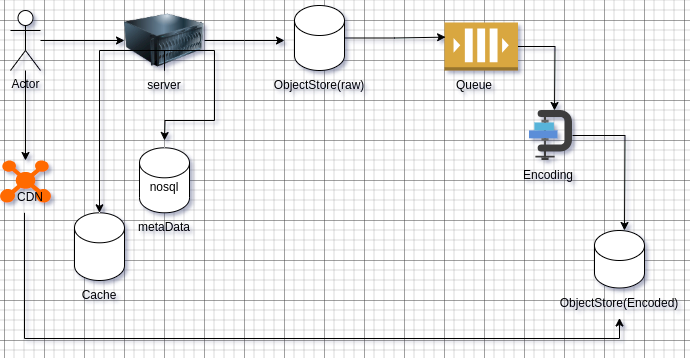

The diagram above was exported from draw.io. Its source (the exported page's mxGraphModel, read from the mxfile embedded in the PNG):
<mxGraphModel dx="1304" dy="573" grid="1" gridSize="10" guides="1" tooltips="1" connect="1" arrows="1" fold="1" page="1" pageScale="1" pageWidth="827" pageHeight="1169" math="0" shadow="0">
  <root>
    <mxCell id="0" />
    <mxCell id="1" parent="0" />
    <mxCell id="QkUiEaQa2FxFMzmWI65B-7" style="edgeStyle=orthogonalEdgeStyle;rounded=0;orthogonalLoop=1;jettySize=auto;html=1;" edge="1" parent="1" source="QkUiEaQa2FxFMzmWI65B-1" target="QkUiEaQa2FxFMzmWI65B-3">
      <mxGeometry relative="1" as="geometry" />
    </mxCell>
    <mxCell id="QkUiEaQa2FxFMzmWI65B-8" style="edgeStyle=orthogonalEdgeStyle;rounded=0;orthogonalLoop=1;jettySize=auto;html=1;entryX=0;entryY=0.5;entryDx=0;entryDy=0;" edge="1" parent="1" source="QkUiEaQa2FxFMzmWI65B-1" target="QkUiEaQa2FxFMzmWI65B-2">
      <mxGeometry relative="1" as="geometry" />
    </mxCell>
    <mxCell id="QkUiEaQa2FxFMzmWI65B-1" value="Actor" style="shape=umlActor;verticalLabelPosition=bottom;verticalAlign=top;html=1;outlineConnect=0;" vertex="1" parent="1">
      <mxGeometry x="46" y="70" width="30" height="60" as="geometry" />
    </mxCell>
    <mxCell id="QkUiEaQa2FxFMzmWI65B-11" style="edgeStyle=orthogonalEdgeStyle;rounded=0;orthogonalLoop=1;jettySize=auto;html=1;exitX=1;exitY=0.5;exitDx=0;exitDy=0;" edge="1" parent="1" source="QkUiEaQa2FxFMzmWI65B-2">
      <mxGeometry relative="1" as="geometry">
        <mxPoint x="320" y="100" as="targetPoint" />
      </mxGeometry>
    </mxCell>
    <mxCell id="QkUiEaQa2FxFMzmWI65B-2" value="" style="image;html=1;image=img/lib/clip_art/computers/Server_128x128.png" vertex="1" parent="1">
      <mxGeometry x="160" y="60" width="80" height="80" as="geometry" />
    </mxCell>
    <mxCell id="QkUiEaQa2FxFMzmWI65B-3" value="" style="points=[];aspect=fixed;html=1;align=center;shadow=0;dashed=0;fillColor=#FF6A00;strokeColor=none;shape=mxgraph.alibaba_cloud.cdn_content_distribution_network;" vertex="1" parent="1">
      <mxGeometry x="35.5" y="220" width="51" height="42.3" as="geometry" />
    </mxCell>
    <mxCell id="QkUiEaQa2FxFMzmWI65B-24" style="edgeStyle=orthogonalEdgeStyle;rounded=0;orthogonalLoop=1;jettySize=auto;html=1;exitX=0.5;exitY=0;exitDx=0;exitDy=0;" edge="1" parent="1" source="QkUiEaQa2FxFMzmWI65B-4">
      <mxGeometry relative="1" as="geometry">
        <mxPoint x="200" y="200" as="targetPoint" />
      </mxGeometry>
    </mxCell>
    <mxCell id="QkUiEaQa2FxFMzmWI65B-4" value="server" style="text;html=1;align=center;verticalAlign=middle;whiteSpace=wrap;rounded=0;" vertex="1" parent="1">
      <mxGeometry x="170" y="130" width="60" height="30" as="geometry" />
    </mxCell>
    <mxCell id="QkUiEaQa2FxFMzmWI65B-26" style="edgeStyle=orthogonalEdgeStyle;rounded=0;orthogonalLoop=1;jettySize=auto;html=1;entryX=0.5;entryY=1;entryDx=0;entryDy=0;" edge="1" parent="1" source="QkUiEaQa2FxFMzmWI65B-5" target="QkUiEaQa2FxFMzmWI65B-21">
      <mxGeometry relative="1" as="geometry">
        <Array as="points">
          <mxPoint x="60" y="398" />
          <mxPoint x="655" y="398" />
        </Array>
      </mxGeometry>
    </mxCell>
    <mxCell id="QkUiEaQa2FxFMzmWI65B-5" value="CDN" style="text;html=1;align=center;verticalAlign=middle;whiteSpace=wrap;rounded=0;" vertex="1" parent="1">
      <mxGeometry x="35.5" y="242.3" width="60" height="30" as="geometry" />
    </mxCell>
    <mxCell id="QkUiEaQa2FxFMzmWI65B-9" value="" style="shape=cylinder3;whiteSpace=wrap;html=1;boundedLbl=1;backgroundOutline=1;size=15;" vertex="1" parent="1">
      <mxGeometry x="330" y="65" width="50" height="65" as="geometry" />
    </mxCell>
    <mxCell id="QkUiEaQa2FxFMzmWI65B-10" value="ObjectStore(raw&lt;span style=&quot;background-color: transparent; color: light-dark(rgb(0, 0, 0), rgb(255, 255, 255));&quot;&gt;)&lt;/span&gt;" style="text;html=1;align=center;verticalAlign=middle;whiteSpace=wrap;rounded=0;" vertex="1" parent="1">
      <mxGeometry x="325" y="130" width="60" height="30" as="geometry" />
    </mxCell>
    <mxCell id="QkUiEaQa2FxFMzmWI65B-15" style="edgeStyle=orthogonalEdgeStyle;rounded=0;orthogonalLoop=1;jettySize=auto;html=1;exitX=1;exitY=0.5;exitDx=0;exitDy=0;exitPerimeter=0;" edge="1" parent="1" source="QkUiEaQa2FxFMzmWI65B-12">
      <mxGeometry relative="1" as="geometry">
        <mxPoint x="590" y="170" as="targetPoint" />
      </mxGeometry>
    </mxCell>
    <mxCell id="QkUiEaQa2FxFMzmWI65B-12" value="" style="outlineConnect=0;dashed=0;verticalLabelPosition=bottom;verticalAlign=top;align=center;html=1;shape=mxgraph.aws3.queue;fillColor=#D9A741;gradientColor=none;" vertex="1" parent="1">
      <mxGeometry x="480" y="82" width="73.5" height="48" as="geometry" />
    </mxCell>
    <mxCell id="QkUiEaQa2FxFMzmWI65B-13" style="edgeStyle=orthogonalEdgeStyle;rounded=0;orthogonalLoop=1;jettySize=auto;html=1;entryX=0.015;entryY=0.305;entryDx=0;entryDy=0;entryPerimeter=0;" edge="1" parent="1" source="QkUiEaQa2FxFMzmWI65B-9" target="QkUiEaQa2FxFMzmWI65B-12">
      <mxGeometry relative="1" as="geometry" />
    </mxCell>
    <mxCell id="QkUiEaQa2FxFMzmWI65B-14" value="Queue" style="text;html=1;align=center;verticalAlign=middle;whiteSpace=wrap;rounded=0;" vertex="1" parent="1">
      <mxGeometry x="480" y="130" width="60" height="30" as="geometry" />
    </mxCell>
    <mxCell id="QkUiEaQa2FxFMzmWI65B-16" value="" style="shape=cylinder3;whiteSpace=wrap;html=1;boundedLbl=1;backgroundOutline=1;size=15;" vertex="1" parent="1">
      <mxGeometry x="630" y="290" width="50" height="57.5" as="geometry" />
    </mxCell>
    <mxCell id="QkUiEaQa2FxFMzmWI65B-17" value="" style="text;html=1;align=center;verticalAlign=middle;whiteSpace=wrap;rounded=0;" vertex="1" parent="1">
      <mxGeometry x="380" y="360" width="60" height="30" as="geometry" />
    </mxCell>
    <mxCell id="QkUiEaQa2FxFMzmWI65B-20" style="edgeStyle=orthogonalEdgeStyle;rounded=0;orthogonalLoop=1;jettySize=auto;html=1;" edge="1" parent="1" source="QkUiEaQa2FxFMzmWI65B-18">
      <mxGeometry relative="1" as="geometry">
        <mxPoint x="660" y="290" as="targetPoint" />
      </mxGeometry>
    </mxCell>
    <mxCell id="QkUiEaQa2FxFMzmWI65B-18" value="" style="image;sketch=0;aspect=fixed;html=1;points=[];align=center;fontSize=12;image=img/lib/mscae/Media_Encoding.svg;" vertex="1" parent="1">
      <mxGeometry x="565" y="170" width="43" height="50" as="geometry" />
    </mxCell>
    <mxCell id="QkUiEaQa2FxFMzmWI65B-19" value="Encoding" style="text;html=1;align=center;verticalAlign=middle;whiteSpace=wrap;rounded=0;" vertex="1" parent="1">
      <mxGeometry x="553.5" y="220" width="60" height="30" as="geometry" />
    </mxCell>
    <mxCell id="QkUiEaQa2FxFMzmWI65B-21" value="ObjectStore(Encoded)" style="text;html=1;align=center;verticalAlign=middle;whiteSpace=wrap;rounded=0;" vertex="1" parent="1">
      <mxGeometry x="625" y="347.5" width="60" height="30" as="geometry" />
    </mxCell>
    <mxCell id="QkUiEaQa2FxFMzmWI65B-22" value="" style="shape=cylinder3;whiteSpace=wrap;html=1;boundedLbl=1;backgroundOutline=1;size=15;" vertex="1" parent="1">
      <mxGeometry x="175" y="207.3" width="50" height="65" as="geometry" />
    </mxCell>
    <mxCell id="QkUiEaQa2FxFMzmWI65B-23" value="nosql" style="text;html=1;align=center;verticalAlign=middle;whiteSpace=wrap;rounded=0;" vertex="1" parent="1">
      <mxGeometry x="170" y="232.3" width="60" height="30" as="geometry" />
    </mxCell>
    <mxCell id="QkUiEaQa2FxFMzmWI65B-25" value="metaData" style="text;html=1;align=center;verticalAlign=middle;whiteSpace=wrap;rounded=0;" vertex="1" parent="1">
      <mxGeometry x="170" y="272.3" width="60" height="30" as="geometry" />
    </mxCell>
    <mxCell id="QkUiEaQa2FxFMzmWI65B-27" value="" style="shape=cylinder3;whiteSpace=wrap;html=1;boundedLbl=1;backgroundOutline=1;size=15;" vertex="1" parent="1">
      <mxGeometry x="110" y="272.3" width="50" height="67.7" as="geometry" />
    </mxCell>
    <mxCell id="QkUiEaQa2FxFMzmWI65B-28" style="edgeStyle=orthogonalEdgeStyle;rounded=0;orthogonalLoop=1;jettySize=auto;html=1;exitX=0.5;exitY=0;exitDx=0;exitDy=0;entryX=0.5;entryY=0;entryDx=0;entryDy=0;entryPerimeter=0;" edge="1" parent="1" source="QkUiEaQa2FxFMzmWI65B-4" target="QkUiEaQa2FxFMzmWI65B-27">
      <mxGeometry relative="1" as="geometry" />
    </mxCell>
    <mxCell id="QkUiEaQa2FxFMzmWI65B-29" value="Cache" style="text;html=1;align=center;verticalAlign=middle;whiteSpace=wrap;rounded=0;" vertex="1" parent="1">
      <mxGeometry x="105" y="340" width="60" height="30" as="geometry" />
    </mxCell>
  </root>
</mxGraphModel>